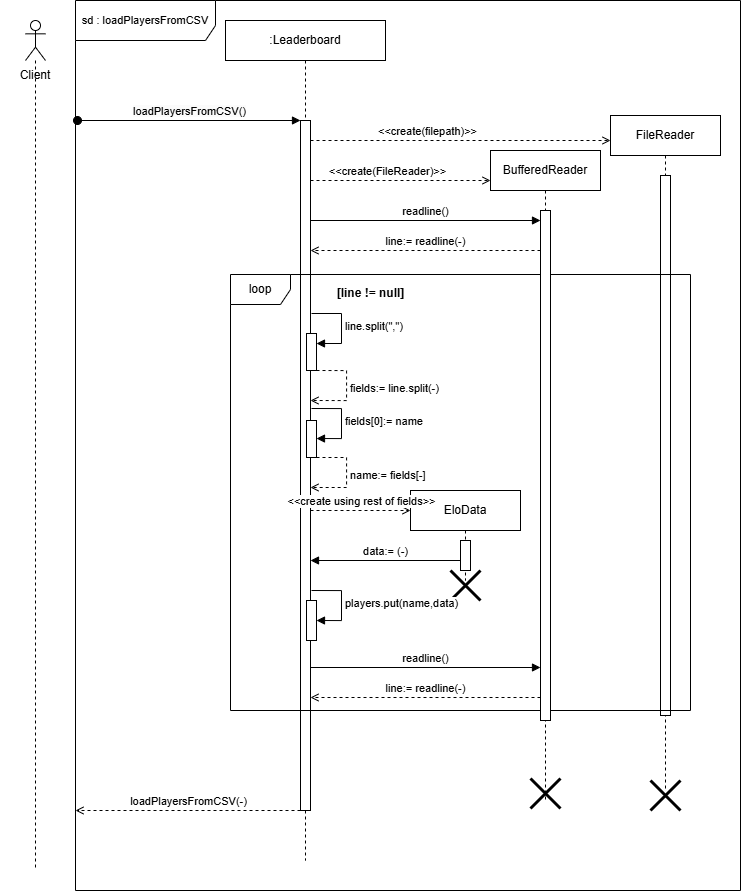

The diagram above was exported from draw.io. Its source (the exported page's mxGraphModel, read from the mxfile embedded in the PNG):
<mxGraphModel dx="1603" dy="-1315" grid="1" gridSize="10" guides="1" tooltips="1" connect="1" arrows="1" fold="1" page="1" pageScale="1" pageWidth="850" pageHeight="1100" math="0" shadow="0">
  <root>
    <mxCell id="0" />
    <mxCell id="1" parent="0" />
    <mxCell id="Fur2UUF--u2S1J83TRRw-1" value="&lt;font style=&quot;font-size: 11px;&quot;&gt;sd : loadPlayersFromCSV&lt;/font&gt;" style="shape=umlFrame;whiteSpace=wrap;html=1;pointerEvents=0;width=140;height=40;" parent="1" vertex="1">
      <mxGeometry x="115" y="2240" width="665" height="890" as="geometry" />
    </mxCell>
    <mxCell id="Fur2UUF--u2S1J83TRRw-2" value="&lt;span style=&quot;font-size: 11px; text-wrap-mode: wrap; background-color: rgb(251, 251, 251);&quot;&gt;loadPlayersFromCSV()&lt;/span&gt;" style="html=1;verticalAlign=bottom;startArrow=oval;startFill=1;endArrow=block;startSize=8;curved=0;rounded=0;fontSize=12;" parent="1" target="Fur2UUF--u2S1J83TRRw-34" edge="1">
      <mxGeometry x="0.0045" width="60" relative="1" as="geometry">
        <mxPoint x="117.00000000000001" y="2360" as="sourcePoint" />
        <mxPoint x="330" y="2360" as="targetPoint" />
        <mxPoint as="offset" />
      </mxGeometry>
    </mxCell>
    <mxCell id="Fur2UUF--u2S1J83TRRw-3" value="" style="shape=umlLifeline;perimeter=lifelinePerimeter;whiteSpace=wrap;html=1;container=1;dropTarget=0;collapsible=0;recursiveResize=0;outlineConnect=0;portConstraint=eastwest;newEdgeStyle={&quot;curved&quot;:0,&quot;rounded&quot;:0};participant=umlActor;" parent="1" vertex="1">
      <mxGeometry x="65" y="2260" width="20" height="850" as="geometry" />
    </mxCell>
    <mxCell id="Fur2UUF--u2S1J83TRRw-6" value=":Leaderboard" style="shape=umlLifeline;perimeter=lifelinePerimeter;whiteSpace=wrap;html=1;container=1;dropTarget=0;collapsible=0;recursiveResize=0;outlineConnect=0;portConstraint=eastwest;newEdgeStyle={&quot;curved&quot;:0,&quot;rounded&quot;:0};" parent="1" vertex="1">
      <mxGeometry x="265" y="2260" width="160" height="840" as="geometry" />
    </mxCell>
    <mxCell id="Fur2UUF--u2S1J83TRRw-34" value="" style="html=1;points=[[0,0,0,0,5],[0,1,0,0,-5],[1,0,0,0,5],[1,1,0,0,-5]];perimeter=orthogonalPerimeter;outlineConnect=0;targetShapes=umlLifeline;portConstraint=eastwest;newEdgeStyle={&quot;curved&quot;:0,&quot;rounded&quot;:0};" parent="Fur2UUF--u2S1J83TRRw-6" vertex="1">
      <mxGeometry x="75" y="100" width="10" height="690" as="geometry" />
    </mxCell>
    <mxCell id="Fur2UUF--u2S1J83TRRw-14" value="Client" style="text;html=1;align=center;verticalAlign=middle;whiteSpace=wrap;rounded=0;" parent="1" vertex="1">
      <mxGeometry x="40" y="2290" width="70" height="50" as="geometry" />
    </mxCell>
    <mxCell id="Fur2UUF--u2S1J83TRRw-42" value="loadPlayersFromCSV(-)" style="html=1;verticalAlign=bottom;endArrow=open;curved=0;rounded=0;endFill=0;dashed=1;" parent="1" edge="1">
      <mxGeometry width="80" relative="1" as="geometry">
        <mxPoint x="340" y="3050" as="sourcePoint" />
        <mxPoint x="115" y="3050" as="targetPoint" />
      </mxGeometry>
    </mxCell>
    <mxCell id="J6jVz2l7AccD3m63L2Re-1" value="" style="endArrow=open;html=1;rounded=0;dashed=1;endFill=0;" edge="1" parent="1" source="Fur2UUF--u2S1J83TRRw-34">
      <mxGeometry width="50" height="50" relative="1" as="geometry">
        <mxPoint x="520" y="2380" as="sourcePoint" />
        <mxPoint x="650" y="2380" as="targetPoint" />
      </mxGeometry>
    </mxCell>
    <mxCell id="J6jVz2l7AccD3m63L2Re-5" value="&amp;lt;&amp;lt;create(filepath)&amp;gt;&amp;gt;" style="edgeLabel;html=1;align=center;verticalAlign=middle;resizable=0;points=[];" vertex="1" connectable="0" parent="J6jVz2l7AccD3m63L2Re-1">
      <mxGeometry x="-0.3333" y="-2" relative="1" as="geometry">
        <mxPoint x="16" y="-12" as="offset" />
      </mxGeometry>
    </mxCell>
    <mxCell id="J6jVz2l7AccD3m63L2Re-3" value="FileReader" style="shape=umlLifeline;perimeter=lifelinePerimeter;whiteSpace=wrap;html=1;container=1;dropTarget=0;collapsible=0;recursiveResize=0;outlineConnect=0;portConstraint=eastwest;newEdgeStyle={&quot;curved&quot;:0,&quot;rounded&quot;:0};" vertex="1" parent="1">
      <mxGeometry x="650" y="2355" width="110" height="675" as="geometry" />
    </mxCell>
    <mxCell id="J6jVz2l7AccD3m63L2Re-6" value="" style="html=1;points=[[0,0,0,0,5],[0,1,0,0,-5],[1,0,0,0,5],[1,1,0,0,-5]];perimeter=orthogonalPerimeter;outlineConnect=0;targetShapes=umlLifeline;portConstraint=eastwest;newEdgeStyle={&quot;curved&quot;:0,&quot;rounded&quot;:0};" vertex="1" parent="J6jVz2l7AccD3m63L2Re-3">
      <mxGeometry x="50" y="60" width="10" height="540" as="geometry" />
    </mxCell>
    <mxCell id="J6jVz2l7AccD3m63L2Re-10" value="" style="endArrow=open;html=1;rounded=0;dashed=1;endFill=0;" edge="1" parent="1" source="J6jVz2l7AccD3m63L2Re-8">
      <mxGeometry width="50" height="50" relative="1" as="geometry">
        <mxPoint x="295.5" y="2410" as="sourcePoint" />
        <mxPoint x="640" y="2420" as="targetPoint" />
      </mxGeometry>
    </mxCell>
    <mxCell id="J6jVz2l7AccD3m63L2Re-12" value="loop" style="shape=umlFrame;whiteSpace=wrap;html=1;pointerEvents=0;" vertex="1" parent="1">
      <mxGeometry x="270" y="2514" width="460" height="436" as="geometry" />
    </mxCell>
    <mxCell id="J6jVz2l7AccD3m63L2Re-14" value="readline()" style="html=1;verticalAlign=bottom;endArrow=block;curved=0;rounded=0;" edge="1" parent="1" target="J6jVz2l7AccD3m63L2Re-9">
      <mxGeometry width="80" relative="1" as="geometry">
        <mxPoint x="350" y="2460" as="sourcePoint" />
        <mxPoint x="430" y="2460" as="targetPoint" />
      </mxGeometry>
    </mxCell>
    <mxCell id="J6jVz2l7AccD3m63L2Re-15" value="line:= readline(-)" style="html=1;verticalAlign=bottom;endArrow=open;curved=0;rounded=0;dashed=1;endFill=0;" edge="1" parent="1">
      <mxGeometry width="80" relative="1" as="geometry">
        <mxPoint x="580" y="2490" as="sourcePoint" />
        <mxPoint x="350" y="2490" as="targetPoint" />
      </mxGeometry>
    </mxCell>
    <mxCell id="J6jVz2l7AccD3m63L2Re-17" value="" style="endArrow=open;html=1;rounded=0;dashed=1;endFill=0;" edge="1" parent="1">
      <mxGeometry width="50" height="50" relative="1" as="geometry">
        <mxPoint x="350" y="2420" as="sourcePoint" />
        <mxPoint x="530" y="2420" as="targetPoint" />
      </mxGeometry>
    </mxCell>
    <mxCell id="J6jVz2l7AccD3m63L2Re-18" value="&amp;lt;&amp;lt;create(FileReader)&amp;gt;&amp;gt;" style="edgeLabel;html=1;align=center;verticalAlign=middle;resizable=0;points=[];" vertex="1" connectable="0" parent="J6jVz2l7AccD3m63L2Re-17">
      <mxGeometry x="-0.3333" y="-2" relative="1" as="geometry">
        <mxPoint x="16" y="-12" as="offset" />
      </mxGeometry>
    </mxCell>
    <mxCell id="J6jVz2l7AccD3m63L2Re-8" value="BufferedReader" style="shape=umlLifeline;perimeter=lifelinePerimeter;whiteSpace=wrap;html=1;container=1;dropTarget=0;collapsible=0;recursiveResize=0;outlineConnect=0;portConstraint=eastwest;newEdgeStyle={&quot;curved&quot;:0,&quot;rounded&quot;:0};" vertex="1" parent="1">
      <mxGeometry x="530" y="2390" width="110" height="650" as="geometry" />
    </mxCell>
    <mxCell id="J6jVz2l7AccD3m63L2Re-9" value="" style="html=1;points=[[0,0,0,0,5],[0,1,0,0,-5],[1,0,0,0,5],[1,1,0,0,-5]];perimeter=orthogonalPerimeter;outlineConnect=0;targetShapes=umlLifeline;portConstraint=eastwest;newEdgeStyle={&quot;curved&quot;:0,&quot;rounded&quot;:0};" vertex="1" parent="J6jVz2l7AccD3m63L2Re-8">
      <mxGeometry x="50" y="60" width="10" height="510" as="geometry" />
    </mxCell>
    <mxCell id="J6jVz2l7AccD3m63L2Re-44" value="" style="shape=umlDestroy;whiteSpace=wrap;html=1;strokeWidth=3;targetShapes=umlLifeline;" vertex="1" parent="J6jVz2l7AccD3m63L2Re-8">
      <mxGeometry x="40" y="628" width="30" height="30" as="geometry" />
    </mxCell>
    <mxCell id="J6jVz2l7AccD3m63L2Re-19" value="[line != null]" style="text;align=center;fontStyle=1;verticalAlign=middle;spacingLeft=3;spacingRight=3;strokeColor=none;rotatable=0;points=[[0,0.5],[1,0.5]];portConstraint=eastwest;html=1;" vertex="1" parent="1">
      <mxGeometry x="370" y="2520" width="80" height="26" as="geometry" />
    </mxCell>
    <mxCell id="J6jVz2l7AccD3m63L2Re-20" value="" style="html=1;points=[[0,0,0,0,5],[0,1,0,0,-5],[1,0,0,0,5],[1,1,0,0,-5]];perimeter=orthogonalPerimeter;outlineConnect=0;targetShapes=umlLifeline;portConstraint=eastwest;newEdgeStyle={&quot;curved&quot;:0,&quot;rounded&quot;:0};" vertex="1" parent="1">
      <mxGeometry x="346" y="2573" width="10" height="37" as="geometry" />
    </mxCell>
    <mxCell id="J6jVz2l7AccD3m63L2Re-21" value="line.split(&quot;,&quot;)" style="html=1;align=left;spacingLeft=2;endArrow=block;rounded=0;edgeStyle=orthogonalEdgeStyle;curved=0;rounded=0;" edge="1" target="J6jVz2l7AccD3m63L2Re-20" parent="1">
      <mxGeometry relative="1" as="geometry">
        <mxPoint x="351" y="2553" as="sourcePoint" />
        <Array as="points">
          <mxPoint x="381" y="2583" />
        </Array>
      </mxGeometry>
    </mxCell>
    <mxCell id="J6jVz2l7AccD3m63L2Re-22" value="fields:= line.split(-)" style="html=1;align=left;spacingLeft=2;endArrow=open;rounded=0;edgeStyle=orthogonalEdgeStyle;curved=0;rounded=0;dashed=1;endFill=0;" edge="1" parent="1">
      <mxGeometry relative="1" as="geometry">
        <mxPoint x="356" y="2610" as="sourcePoint" />
        <Array as="points">
          <mxPoint x="386" y="2640" />
        </Array>
        <mxPoint x="350" y="2640" as="targetPoint" />
      </mxGeometry>
    </mxCell>
    <mxCell id="J6jVz2l7AccD3m63L2Re-30" value="" style="html=1;points=[[0,0,0,0,5],[0,1,0,0,-5],[1,0,0,0,5],[1,1,0,0,-5]];perimeter=orthogonalPerimeter;outlineConnect=0;targetShapes=umlLifeline;portConstraint=eastwest;newEdgeStyle={&quot;curved&quot;:0,&quot;rounded&quot;:0};" vertex="1" parent="1">
      <mxGeometry x="346" y="2660" width="10" height="37" as="geometry" />
    </mxCell>
    <mxCell id="J6jVz2l7AccD3m63L2Re-31" value="fields[0]:= name" style="html=1;align=left;spacingLeft=2;endArrow=block;rounded=0;edgeStyle=orthogonalEdgeStyle;curved=0;rounded=0;" edge="1" parent="1">
      <mxGeometry relative="1" as="geometry">
        <mxPoint x="351" y="2648" as="sourcePoint" />
        <Array as="points">
          <mxPoint x="381" y="2678" />
        </Array>
        <mxPoint x="356" y="2678.027027027027" as="targetPoint" />
      </mxGeometry>
    </mxCell>
    <mxCell id="J6jVz2l7AccD3m63L2Re-32" value="name:= fields[-]" style="html=1;align=left;spacingLeft=2;endArrow=open;rounded=0;edgeStyle=orthogonalEdgeStyle;curved=0;rounded=0;dashed=1;endFill=0;" edge="1" parent="1">
      <mxGeometry relative="1" as="geometry">
        <mxPoint x="356" y="2697" as="sourcePoint" />
        <Array as="points">
          <mxPoint x="386" y="2727" />
        </Array>
        <mxPoint x="350" y="2727" as="targetPoint" />
      </mxGeometry>
    </mxCell>
    <mxCell id="J6jVz2l7AccD3m63L2Re-33" value="EloData" style="shape=umlLifeline;perimeter=lifelinePerimeter;whiteSpace=wrap;html=1;container=1;dropTarget=0;collapsible=0;recursiveResize=0;outlineConnect=0;portConstraint=eastwest;newEdgeStyle={&quot;curved&quot;:0,&quot;rounded&quot;:0};" vertex="1" parent="1">
      <mxGeometry x="450" y="2730" width="110" height="90" as="geometry" />
    </mxCell>
    <mxCell id="J6jVz2l7AccD3m63L2Re-35" value="" style="html=1;points=[[0,0,0,0,5],[0,1,0,0,-5],[1,0,0,0,5],[1,1,0,0,-5]];perimeter=orthogonalPerimeter;outlineConnect=0;targetShapes=umlLifeline;portConstraint=eastwest;newEdgeStyle={&quot;curved&quot;:0,&quot;rounded&quot;:0};" vertex="1" parent="J6jVz2l7AccD3m63L2Re-33">
      <mxGeometry x="50" y="50" width="10" height="30" as="geometry" />
    </mxCell>
    <mxCell id="J6jVz2l7AccD3m63L2Re-39" value="" style="shape=umlDestroy;whiteSpace=wrap;html=1;strokeWidth=3;targetShapes=umlLifeline;" vertex="1" parent="J6jVz2l7AccD3m63L2Re-33">
      <mxGeometry x="40" y="80" width="30" height="30" as="geometry" />
    </mxCell>
    <mxCell id="J6jVz2l7AccD3m63L2Re-36" value="&amp;lt;&amp;lt;create using rest of fields&amp;gt;&amp;gt;" style="html=1;verticalAlign=bottom;endArrow=open;curved=0;rounded=0;endFill=0;dashed=1;" edge="1" parent="1" source="Fur2UUF--u2S1J83TRRw-34">
      <mxGeometry width="80" relative="1" as="geometry">
        <mxPoint x="360" y="2750" as="sourcePoint" />
        <mxPoint x="450" y="2750" as="targetPoint" />
      </mxGeometry>
    </mxCell>
    <mxCell id="J6jVz2l7AccD3m63L2Re-40" value="data:= (-)" style="html=1;verticalAlign=bottom;endArrow=block;curved=0;rounded=0;" edge="1" parent="1" target="Fur2UUF--u2S1J83TRRw-34">
      <mxGeometry width="80" relative="1" as="geometry">
        <mxPoint x="500" y="2800" as="sourcePoint" />
        <mxPoint x="580" y="2800" as="targetPoint" />
      </mxGeometry>
    </mxCell>
    <mxCell id="J6jVz2l7AccD3m63L2Re-42" value="readline()" style="html=1;verticalAlign=bottom;endArrow=block;curved=0;rounded=0;" edge="1" parent="1">
      <mxGeometry width="80" relative="1" as="geometry">
        <mxPoint x="350" y="2907" as="sourcePoint" />
        <mxPoint x="580" y="2907" as="targetPoint" />
      </mxGeometry>
    </mxCell>
    <mxCell id="J6jVz2l7AccD3m63L2Re-43" value="line:= readline(-)" style="html=1;verticalAlign=bottom;endArrow=open;curved=0;rounded=0;dashed=1;endFill=0;" edge="1" parent="1">
      <mxGeometry width="80" relative="1" as="geometry">
        <mxPoint x="580" y="2937" as="sourcePoint" />
        <mxPoint x="350" y="2937" as="targetPoint" />
      </mxGeometry>
    </mxCell>
    <mxCell id="J6jVz2l7AccD3m63L2Re-45" value="" style="shape=umlDestroy;whiteSpace=wrap;html=1;strokeWidth=3;targetShapes=umlLifeline;" vertex="1" parent="1">
      <mxGeometry x="690" y="3020" width="30" height="30" as="geometry" />
    </mxCell>
    <mxCell id="J6jVz2l7AccD3m63L2Re-46" value="" style="html=1;points=[[0,0,0,0,5],[0,1,0,0,-5],[1,0,0,0,5],[1,1,0,0,-5]];perimeter=orthogonalPerimeter;outlineConnect=0;targetShapes=umlLifeline;portConstraint=eastwest;newEdgeStyle={&quot;curved&quot;:0,&quot;rounded&quot;:0};" vertex="1" parent="1">
      <mxGeometry x="346" y="2840" width="10" height="40" as="geometry" />
    </mxCell>
    <mxCell id="J6jVz2l7AccD3m63L2Re-47" value="players.put(name,data)" style="html=1;align=left;spacingLeft=2;endArrow=block;rounded=0;edgeStyle=orthogonalEdgeStyle;curved=0;rounded=0;" edge="1" parent="1">
      <mxGeometry relative="1" as="geometry">
        <mxPoint x="351" y="2830" as="sourcePoint" />
        <Array as="points">
          <mxPoint x="381" y="2860" />
        </Array>
        <mxPoint x="356.0000000000002" y="2860" as="targetPoint" />
      </mxGeometry>
    </mxCell>
  </root>
</mxGraphModel>